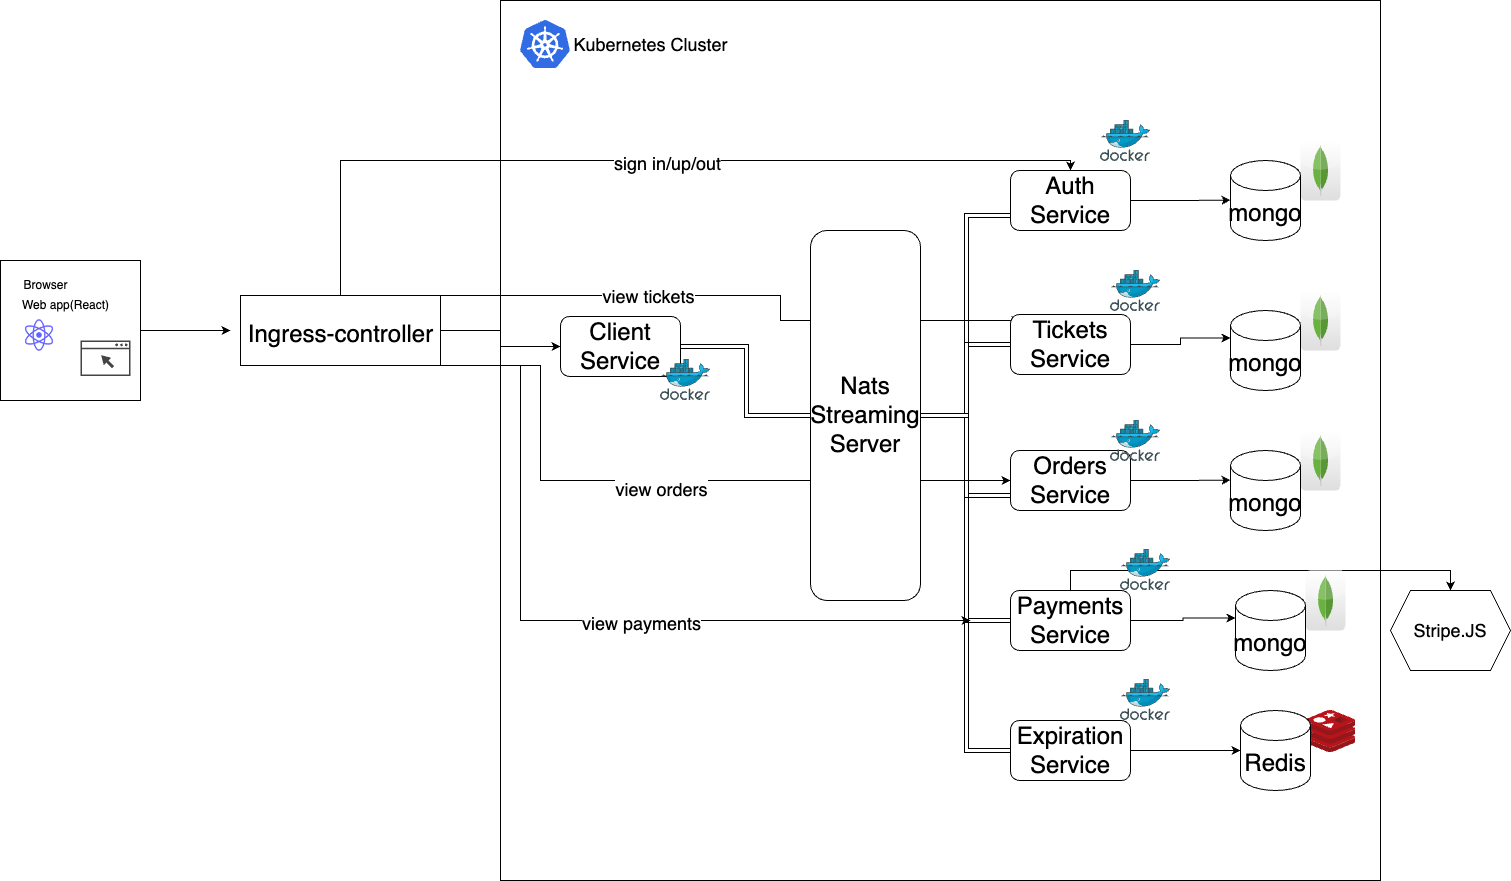

The diagram above was exported from draw.io. Its source (the exported page's mxGraphModel, read from the mxfile embedded in the PNG):
<mxGraphModel dx="2270" dy="2278" grid="1" gridSize="10" guides="1" tooltips="1" connect="1" arrows="1" fold="1" page="1" pageScale="1" pageWidth="850" pageHeight="1100" math="0" shadow="0">
  <root>
    <mxCell id="0" />
    <mxCell id="1" parent="0" />
    <mxCell id="h_3azHU3RWqerWmZ4Ch_-8" style="edgeStyle=orthogonalEdgeStyle;rounded=0;orthogonalLoop=1;jettySize=auto;html=1;exitX=1;exitY=0.5;exitDx=0;exitDy=0;" edge="1" parent="1" source="h_3azHU3RWqerWmZ4Ch_-5">
      <mxGeometry relative="1" as="geometry">
        <mxPoint x="270" y="230" as="targetPoint" />
      </mxGeometry>
    </mxCell>
    <mxCell id="h_3azHU3RWqerWmZ4Ch_-5" value="" style="whiteSpace=wrap;html=1;aspect=fixed;" vertex="1" parent="1">
      <mxGeometry x="40" y="160" width="140" height="140" as="geometry" />
    </mxCell>
    <mxCell id="h_3azHU3RWqerWmZ4Ch_-2" value="" style="sketch=0;pointerEvents=1;shadow=0;dashed=0;html=1;strokeColor=none;fillColor=#434445;aspect=fixed;labelPosition=center;verticalLabelPosition=bottom;verticalAlign=top;align=center;outlineConnect=0;shape=mxgraph.vvd.web_browser;" vertex="1" parent="1">
      <mxGeometry x="120" y="240" width="50" height="35.5" as="geometry" />
    </mxCell>
    <mxCell id="h_3azHU3RWqerWmZ4Ch_-3" value="" style="shape=image;html=1;verticalAlign=top;verticalLabelPosition=bottom;labelBackgroundColor=#ffffff;imageAspect=0;aspect=fixed;image=https://cdn1.iconfinder.com/data/icons/unicons-line-vol-5/24/react-128.png" vertex="1" parent="1">
      <mxGeometry x="60" y="216" width="38" height="38" as="geometry" />
    </mxCell>
    <mxCell id="h_3azHU3RWqerWmZ4Ch_-6" value="Browser" style="text;html=1;resizable=0;autosize=1;align=center;verticalAlign=middle;points=[];fillColor=none;strokeColor=none;rounded=0;" vertex="1" parent="1">
      <mxGeometry x="50" y="170" width="70" height="30" as="geometry" />
    </mxCell>
    <mxCell id="h_3azHU3RWqerWmZ4Ch_-7" value="Web app(React)" style="text;html=1;resizable=0;autosize=1;align=center;verticalAlign=middle;points=[];fillColor=none;strokeColor=none;rounded=0;" vertex="1" parent="1">
      <mxGeometry x="50" y="190" width="110" height="30" as="geometry" />
    </mxCell>
    <mxCell id="h_3azHU3RWqerWmZ4Ch_-9" value="" style="whiteSpace=wrap;html=1;aspect=fixed;" vertex="1" parent="1">
      <mxGeometry x="540" y="-100" width="880" height="880" as="geometry" />
    </mxCell>
    <mxCell id="h_3azHU3RWqerWmZ4Ch_-66" style="edgeStyle=elbowEdgeStyle;rounded=0;orthogonalLoop=1;jettySize=auto;html=1;exitX=1;exitY=0.5;exitDx=0;exitDy=0;entryX=0;entryY=0.5;entryDx=0;entryDy=0;fontSize=18;" edge="1" parent="1" source="h_3azHU3RWqerWmZ4Ch_-11" target="h_3azHU3RWqerWmZ4Ch_-13">
      <mxGeometry relative="1" as="geometry" />
    </mxCell>
    <mxCell id="h_3azHU3RWqerWmZ4Ch_-67" style="edgeStyle=elbowEdgeStyle;rounded=0;orthogonalLoop=1;jettySize=auto;html=1;exitX=0.75;exitY=1;exitDx=0;exitDy=0;fontSize=18;" edge="1" parent="1" source="h_3azHU3RWqerWmZ4Ch_-11">
      <mxGeometry relative="1" as="geometry">
        <mxPoint x="1010" y="520" as="targetPoint" />
        <Array as="points">
          <mxPoint x="560" y="490" />
        </Array>
      </mxGeometry>
    </mxCell>
    <mxCell id="h_3azHU3RWqerWmZ4Ch_-74" value="view payments" style="edgeLabel;html=1;align=center;verticalAlign=middle;resizable=0;points=[];fontSize=18;" vertex="1" connectable="0" parent="h_3azHU3RWqerWmZ4Ch_-67">
      <mxGeometry x="0.2096" y="-2" relative="1" as="geometry">
        <mxPoint x="-1" as="offset" />
      </mxGeometry>
    </mxCell>
    <mxCell id="h_3azHU3RWqerWmZ4Ch_-68" style="edgeStyle=elbowEdgeStyle;rounded=0;orthogonalLoop=1;jettySize=auto;html=1;exitX=0.5;exitY=1;exitDx=0;exitDy=0;entryX=0.5;entryY=0;entryDx=0;entryDy=0;fontSize=18;" edge="1" parent="1" source="h_3azHU3RWqerWmZ4Ch_-11" target="h_3azHU3RWqerWmZ4Ch_-14">
      <mxGeometry relative="1" as="geometry">
        <Array as="points">
          <mxPoint x="470" y="60" />
        </Array>
      </mxGeometry>
    </mxCell>
    <mxCell id="h_3azHU3RWqerWmZ4Ch_-72" value="sign in/up/out" style="edgeLabel;html=1;align=center;verticalAlign=middle;resizable=0;points=[];fontSize=18;" vertex="1" connectable="0" parent="h_3azHU3RWqerWmZ4Ch_-68">
      <mxGeometry x="0.1238" y="-2" relative="1" as="geometry">
        <mxPoint x="1" as="offset" />
      </mxGeometry>
    </mxCell>
    <mxCell id="h_3azHU3RWqerWmZ4Ch_-69" style="edgeStyle=elbowEdgeStyle;rounded=0;orthogonalLoop=1;jettySize=auto;html=1;exitX=0.5;exitY=0;exitDx=0;exitDy=0;fontSize=18;" edge="1" parent="1" source="h_3azHU3RWqerWmZ4Ch_-11">
      <mxGeometry relative="1" as="geometry">
        <mxPoint x="1060" y="220" as="targetPoint" />
        <Array as="points">
          <mxPoint x="820" y="100" />
          <mxPoint x="600" y="150" />
          <mxPoint x="800" y="80" />
          <mxPoint x="970" y="100" />
          <mxPoint x="690" y="100" />
          <mxPoint x="810" y="150" />
          <mxPoint x="1030" y="180" />
          <mxPoint x="960" y="130" />
          <mxPoint x="770" y="120" />
          <mxPoint x="1000" y="110" />
          <mxPoint x="1010" y="100" />
          <mxPoint x="540" y="100" />
        </Array>
      </mxGeometry>
    </mxCell>
    <mxCell id="h_3azHU3RWqerWmZ4Ch_-73" value="view tickets" style="edgeLabel;html=1;align=center;verticalAlign=middle;resizable=0;points=[];fontSize=18;" vertex="1" connectable="0" parent="h_3azHU3RWqerWmZ4Ch_-69">
      <mxGeometry x="-0.124" relative="1" as="geometry">
        <mxPoint x="-1" as="offset" />
      </mxGeometry>
    </mxCell>
    <mxCell id="h_3azHU3RWqerWmZ4Ch_-75" style="edgeStyle=elbowEdgeStyle;rounded=0;orthogonalLoop=1;jettySize=auto;html=1;exitX=0.75;exitY=1;exitDx=0;exitDy=0;fontSize=18;entryX=0;entryY=0.5;entryDx=0;entryDy=0;" edge="1" parent="1" source="h_3azHU3RWqerWmZ4Ch_-11" target="h_3azHU3RWqerWmZ4Ch_-16">
      <mxGeometry relative="1" as="geometry">
        <mxPoint x="1010" y="380" as="targetPoint" />
        <Array as="points">
          <mxPoint x="580" y="360" />
        </Array>
      </mxGeometry>
    </mxCell>
    <mxCell id="h_3azHU3RWqerWmZ4Ch_-76" value="view orders" style="edgeLabel;html=1;align=center;verticalAlign=middle;resizable=0;points=[];fontSize=18;" vertex="1" connectable="0" parent="h_3azHU3RWqerWmZ4Ch_-75">
      <mxGeometry x="0.0504" y="-8" relative="1" as="geometry">
        <mxPoint x="-1" as="offset" />
      </mxGeometry>
    </mxCell>
    <mxCell id="h_3azHU3RWqerWmZ4Ch_-11" value="" style="rounded=0;whiteSpace=wrap;html=1;" vertex="1" parent="1">
      <mxGeometry x="280" y="195" width="200" height="70" as="geometry" />
    </mxCell>
    <mxCell id="h_3azHU3RWqerWmZ4Ch_-12" value="&lt;font style=&quot;font-size: 24px;&quot;&gt;Ingress-controller&lt;/font&gt;" style="text;html=1;resizable=0;autosize=1;align=center;verticalAlign=middle;points=[];fillColor=none;strokeColor=none;rounded=0;" vertex="1" parent="1">
      <mxGeometry x="275" y="214" width="210" height="40" as="geometry" />
    </mxCell>
    <mxCell id="h_3azHU3RWqerWmZ4Ch_-55" style="edgeStyle=elbowEdgeStyle;rounded=0;orthogonalLoop=1;jettySize=auto;html=1;entryX=0.5;entryY=1;entryDx=0;entryDy=0;fontSize=18;exitX=1;exitY=0.5;exitDx=0;exitDy=0;shape=link;" edge="1" parent="1" source="h_3azHU3RWqerWmZ4Ch_-13" target="h_3azHU3RWqerWmZ4Ch_-19">
      <mxGeometry relative="1" as="geometry" />
    </mxCell>
    <mxCell id="h_3azHU3RWqerWmZ4Ch_-13" value="Client Service" style="rounded=1;whiteSpace=wrap;html=1;fontSize=24;" vertex="1" parent="1">
      <mxGeometry x="600" y="216" width="120" height="60" as="geometry" />
    </mxCell>
    <mxCell id="h_3azHU3RWqerWmZ4Ch_-40" style="edgeStyle=orthogonalEdgeStyle;rounded=0;orthogonalLoop=1;jettySize=auto;html=1;exitX=1;exitY=0.5;exitDx=0;exitDy=0;fontSize=24;" edge="1" parent="1" source="h_3azHU3RWqerWmZ4Ch_-14">
      <mxGeometry relative="1" as="geometry">
        <mxPoint x="1270" y="99.66666666666697" as="targetPoint" />
      </mxGeometry>
    </mxCell>
    <mxCell id="h_3azHU3RWqerWmZ4Ch_-14" value="Auth&lt;br&gt;Service" style="rounded=1;whiteSpace=wrap;html=1;fontSize=24;" vertex="1" parent="1">
      <mxGeometry x="1050" y="70" width="120" height="60" as="geometry" />
    </mxCell>
    <mxCell id="h_3azHU3RWqerWmZ4Ch_-41" style="edgeStyle=orthogonalEdgeStyle;rounded=0;orthogonalLoop=1;jettySize=auto;html=1;exitX=1;exitY=0.5;exitDx=0;exitDy=0;entryX=0;entryY=0;entryDx=0;entryDy=27.5;entryPerimeter=0;fontSize=24;" edge="1" parent="1" source="h_3azHU3RWqerWmZ4Ch_-15" target="h_3azHU3RWqerWmZ4Ch_-26">
      <mxGeometry relative="1" as="geometry" />
    </mxCell>
    <mxCell id="h_3azHU3RWqerWmZ4Ch_-15" value="Tickets&lt;br&gt;Service" style="rounded=1;whiteSpace=wrap;html=1;fontSize=24;" vertex="1" parent="1">
      <mxGeometry x="1050" y="214" width="120" height="60" as="geometry" />
    </mxCell>
    <mxCell id="h_3azHU3RWqerWmZ4Ch_-42" style="edgeStyle=orthogonalEdgeStyle;rounded=0;orthogonalLoop=1;jettySize=auto;html=1;exitX=1;exitY=0.5;exitDx=0;exitDy=0;fontSize=24;" edge="1" parent="1" source="h_3azHU3RWqerWmZ4Ch_-16">
      <mxGeometry relative="1" as="geometry">
        <mxPoint x="1270" y="379.66666666666697" as="targetPoint" />
      </mxGeometry>
    </mxCell>
    <mxCell id="h_3azHU3RWqerWmZ4Ch_-16" value="Orders&lt;br&gt;Service" style="rounded=1;whiteSpace=wrap;html=1;fontSize=24;" vertex="1" parent="1">
      <mxGeometry x="1050" y="350" width="120" height="60" as="geometry" />
    </mxCell>
    <mxCell id="h_3azHU3RWqerWmZ4Ch_-43" style="edgeStyle=orthogonalEdgeStyle;rounded=0;orthogonalLoop=1;jettySize=auto;html=1;exitX=1;exitY=0.5;exitDx=0;exitDy=0;entryX=0;entryY=0;entryDx=0;entryDy=27.5;entryPerimeter=0;fontSize=24;" edge="1" parent="1" source="h_3azHU3RWqerWmZ4Ch_-17" target="h_3azHU3RWqerWmZ4Ch_-33">
      <mxGeometry relative="1" as="geometry" />
    </mxCell>
    <mxCell id="h_3azHU3RWqerWmZ4Ch_-50" style="edgeStyle=orthogonalEdgeStyle;rounded=0;orthogonalLoop=1;jettySize=auto;html=1;exitX=0.5;exitY=1;exitDx=0;exitDy=0;entryX=0.5;entryY=0;entryDx=0;entryDy=0;fontSize=18;" edge="1" parent="1" source="h_3azHU3RWqerWmZ4Ch_-17" target="h_3azHU3RWqerWmZ4Ch_-49">
      <mxGeometry relative="1" as="geometry">
        <Array as="points">
          <mxPoint x="1110" y="470" />
          <mxPoint x="1490" y="470" />
        </Array>
      </mxGeometry>
    </mxCell>
    <mxCell id="h_3azHU3RWqerWmZ4Ch_-17" value="Payments&lt;br&gt;Service" style="rounded=1;whiteSpace=wrap;html=1;fontSize=24;" vertex="1" parent="1">
      <mxGeometry x="1050" y="490" width="120" height="60" as="geometry" />
    </mxCell>
    <mxCell id="h_3azHU3RWqerWmZ4Ch_-44" style="edgeStyle=orthogonalEdgeStyle;rounded=0;orthogonalLoop=1;jettySize=auto;html=1;exitX=1;exitY=0.5;exitDx=0;exitDy=0;entryX=0;entryY=0.5;entryDx=0;entryDy=0;entryPerimeter=0;fontSize=24;" edge="1" parent="1" source="h_3azHU3RWqerWmZ4Ch_-18" target="h_3azHU3RWqerWmZ4Ch_-38">
      <mxGeometry relative="1" as="geometry" />
    </mxCell>
    <mxCell id="h_3azHU3RWqerWmZ4Ch_-18" value="Expiration&lt;br&gt;Service" style="rounded=1;whiteSpace=wrap;html=1;fontSize=24;" vertex="1" parent="1">
      <mxGeometry x="1050" y="620" width="120" height="60" as="geometry" />
    </mxCell>
    <mxCell id="h_3azHU3RWqerWmZ4Ch_-59" style="edgeStyle=elbowEdgeStyle;shape=link;rounded=0;orthogonalLoop=1;jettySize=auto;html=1;exitX=0.5;exitY=0;exitDx=0;exitDy=0;entryX=0;entryY=0.75;entryDx=0;entryDy=0;fontSize=18;" edge="1" parent="1" source="h_3azHU3RWqerWmZ4Ch_-19" target="h_3azHU3RWqerWmZ4Ch_-14">
      <mxGeometry relative="1" as="geometry" />
    </mxCell>
    <mxCell id="h_3azHU3RWqerWmZ4Ch_-60" style="edgeStyle=elbowEdgeStyle;shape=link;rounded=0;orthogonalLoop=1;jettySize=auto;html=1;exitX=0.5;exitY=0;exitDx=0;exitDy=0;entryX=0;entryY=0.5;entryDx=0;entryDy=0;fontSize=18;" edge="1" parent="1" source="h_3azHU3RWqerWmZ4Ch_-19" target="h_3azHU3RWqerWmZ4Ch_-15">
      <mxGeometry relative="1" as="geometry" />
    </mxCell>
    <mxCell id="h_3azHU3RWqerWmZ4Ch_-61" style="edgeStyle=elbowEdgeStyle;shape=link;rounded=0;orthogonalLoop=1;jettySize=auto;html=1;exitX=0.5;exitY=0;exitDx=0;exitDy=0;entryX=0;entryY=0.75;entryDx=0;entryDy=0;fontSize=18;" edge="1" parent="1" source="h_3azHU3RWqerWmZ4Ch_-19" target="h_3azHU3RWqerWmZ4Ch_-16">
      <mxGeometry relative="1" as="geometry" />
    </mxCell>
    <mxCell id="h_3azHU3RWqerWmZ4Ch_-62" style="edgeStyle=elbowEdgeStyle;shape=link;rounded=0;orthogonalLoop=1;jettySize=auto;html=1;exitX=0.5;exitY=0;exitDx=0;exitDy=0;entryX=0;entryY=0.5;entryDx=0;entryDy=0;fontSize=18;" edge="1" parent="1" source="h_3azHU3RWqerWmZ4Ch_-19" target="h_3azHU3RWqerWmZ4Ch_-17">
      <mxGeometry relative="1" as="geometry" />
    </mxCell>
    <mxCell id="h_3azHU3RWqerWmZ4Ch_-63" style="edgeStyle=elbowEdgeStyle;shape=link;rounded=0;orthogonalLoop=1;jettySize=auto;html=1;exitX=0.5;exitY=0;exitDx=0;exitDy=0;entryX=0;entryY=0.5;entryDx=0;entryDy=0;fontSize=18;" edge="1" parent="1" source="h_3azHU3RWqerWmZ4Ch_-19" target="h_3azHU3RWqerWmZ4Ch_-18">
      <mxGeometry relative="1" as="geometry" />
    </mxCell>
    <mxCell id="h_3azHU3RWqerWmZ4Ch_-19" value="Nats&lt;br&gt;Streaming&lt;br&gt;Server" style="rounded=1;whiteSpace=wrap;html=1;fontSize=24;direction=south;" vertex="1" parent="1">
      <mxGeometry x="850" y="130" width="110" height="370" as="geometry" />
    </mxCell>
    <mxCell id="h_3azHU3RWqerWmZ4Ch_-23" value="" style="group" vertex="1" connectable="0" parent="1">
      <mxGeometry x="1270" y="40" width="110" height="100" as="geometry" />
    </mxCell>
    <mxCell id="h_3azHU3RWqerWmZ4Ch_-21" value="" style="dashed=0;outlineConnect=0;html=1;align=center;labelPosition=center;verticalLabelPosition=bottom;verticalAlign=top;shape=mxgraph.webicons.mongodb;gradientColor=#DFDEDE;fontSize=24;" vertex="1" parent="h_3azHU3RWqerWmZ4Ch_-23">
      <mxGeometry x="70" width="40" height="60" as="geometry" />
    </mxCell>
    <mxCell id="h_3azHU3RWqerWmZ4Ch_-22" value="mongo" style="shape=cylinder3;whiteSpace=wrap;html=1;boundedLbl=1;backgroundOutline=1;size=15;fontSize=24;" vertex="1" parent="h_3azHU3RWqerWmZ4Ch_-23">
      <mxGeometry y="20" width="70" height="80" as="geometry" />
    </mxCell>
    <mxCell id="h_3azHU3RWqerWmZ4Ch_-24" value="" style="group" vertex="1" connectable="0" parent="1">
      <mxGeometry x="1270" y="190" width="110" height="100" as="geometry" />
    </mxCell>
    <mxCell id="h_3azHU3RWqerWmZ4Ch_-25" value="" style="dashed=0;outlineConnect=0;html=1;align=center;labelPosition=center;verticalLabelPosition=bottom;verticalAlign=top;shape=mxgraph.webicons.mongodb;gradientColor=#DFDEDE;fontSize=24;" vertex="1" parent="h_3azHU3RWqerWmZ4Ch_-24">
      <mxGeometry x="70" width="40" height="60" as="geometry" />
    </mxCell>
    <mxCell id="h_3azHU3RWqerWmZ4Ch_-26" value="mongo" style="shape=cylinder3;whiteSpace=wrap;html=1;boundedLbl=1;backgroundOutline=1;size=15;fontSize=24;" vertex="1" parent="h_3azHU3RWqerWmZ4Ch_-24">
      <mxGeometry y="20" width="70" height="80" as="geometry" />
    </mxCell>
    <mxCell id="h_3azHU3RWqerWmZ4Ch_-28" value="" style="group" vertex="1" connectable="0" parent="1">
      <mxGeometry x="1270" y="330" width="110" height="100" as="geometry" />
    </mxCell>
    <mxCell id="h_3azHU3RWqerWmZ4Ch_-29" value="" style="dashed=0;outlineConnect=0;html=1;align=center;labelPosition=center;verticalLabelPosition=bottom;verticalAlign=top;shape=mxgraph.webicons.mongodb;gradientColor=#DFDEDE;fontSize=24;" vertex="1" parent="h_3azHU3RWqerWmZ4Ch_-28">
      <mxGeometry x="70" width="40" height="60" as="geometry" />
    </mxCell>
    <mxCell id="h_3azHU3RWqerWmZ4Ch_-30" value="mongo" style="shape=cylinder3;whiteSpace=wrap;html=1;boundedLbl=1;backgroundOutline=1;size=15;fontSize=24;" vertex="1" parent="h_3azHU3RWqerWmZ4Ch_-28">
      <mxGeometry y="20" width="70" height="80" as="geometry" />
    </mxCell>
    <mxCell id="h_3azHU3RWqerWmZ4Ch_-31" value="" style="group" vertex="1" connectable="0" parent="1">
      <mxGeometry x="1275" y="470" width="110" height="100" as="geometry" />
    </mxCell>
    <mxCell id="h_3azHU3RWqerWmZ4Ch_-32" value="" style="dashed=0;outlineConnect=0;html=1;align=center;labelPosition=center;verticalLabelPosition=bottom;verticalAlign=top;shape=mxgraph.webicons.mongodb;gradientColor=#DFDEDE;fontSize=24;" vertex="1" parent="h_3azHU3RWqerWmZ4Ch_-31">
      <mxGeometry x="70" width="40" height="60" as="geometry" />
    </mxCell>
    <mxCell id="h_3azHU3RWqerWmZ4Ch_-33" value="mongo" style="shape=cylinder3;whiteSpace=wrap;html=1;boundedLbl=1;backgroundOutline=1;size=15;fontSize=24;" vertex="1" parent="h_3azHU3RWqerWmZ4Ch_-31">
      <mxGeometry y="20" width="70" height="80" as="geometry" />
    </mxCell>
    <mxCell id="h_3azHU3RWqerWmZ4Ch_-39" value="" style="group" vertex="1" connectable="0" parent="1">
      <mxGeometry x="1280" y="610" width="115" height="80" as="geometry" />
    </mxCell>
    <mxCell id="h_3azHU3RWqerWmZ4Ch_-35" value="" style="sketch=0;aspect=fixed;html=1;points=[];align=center;image;fontSize=12;image=img/lib/mscae/Cache_Redis_Product.svg;" vertex="1" parent="h_3azHU3RWqerWmZ4Ch_-39">
      <mxGeometry x="65" width="50" height="42" as="geometry" />
    </mxCell>
    <mxCell id="h_3azHU3RWqerWmZ4Ch_-38" value="Redis" style="shape=cylinder3;whiteSpace=wrap;html=1;boundedLbl=1;backgroundOutline=1;size=15;fontSize=24;" vertex="1" parent="h_3azHU3RWqerWmZ4Ch_-39">
      <mxGeometry width="70" height="80" as="geometry" />
    </mxCell>
    <mxCell id="h_3azHU3RWqerWmZ4Ch_-45" value="" style="sketch=0;aspect=fixed;html=1;points=[];align=center;image;fontSize=12;image=img/lib/mscae/Docker.svg;" vertex="1" parent="1">
      <mxGeometry x="700" y="259" width="50" height="41" as="geometry" />
    </mxCell>
    <mxCell id="h_3azHU3RWqerWmZ4Ch_-46" value="" style="sketch=0;aspect=fixed;html=1;points=[];align=center;image;fontSize=12;image=img/lib/mscae/Kubernetes.svg;" vertex="1" parent="1">
      <mxGeometry x="560" y="-80" width="50" height="48" as="geometry" />
    </mxCell>
    <mxCell id="h_3azHU3RWqerWmZ4Ch_-47" value="&lt;font style=&quot;font-size: 18px;&quot;&gt;Kubernetes Cluster&lt;/font&gt;" style="text;html=1;resizable=0;autosize=1;align=center;verticalAlign=middle;points=[];fillColor=none;strokeColor=none;rounded=0;" vertex="1" parent="1">
      <mxGeometry x="600" y="-76" width="180" height="40" as="geometry" />
    </mxCell>
    <mxCell id="h_3azHU3RWqerWmZ4Ch_-48" value="" style="sketch=0;aspect=fixed;html=1;points=[];align=center;image;fontSize=12;image=img/lib/mscae/Docker.svg;" vertex="1" parent="1">
      <mxGeometry x="1140" y="20" width="50" height="41" as="geometry" />
    </mxCell>
    <mxCell id="h_3azHU3RWqerWmZ4Ch_-49" value="Stripe.JS" style="shape=hexagon;perimeter=hexagonPerimeter2;whiteSpace=wrap;html=1;fixedSize=1;fontSize=18;" vertex="1" parent="1">
      <mxGeometry x="1430" y="490" width="120" height="80" as="geometry" />
    </mxCell>
    <mxCell id="h_3azHU3RWqerWmZ4Ch_-51" value="" style="sketch=0;aspect=fixed;html=1;points=[];align=center;image;fontSize=12;image=img/lib/mscae/Docker.svg;" vertex="1" parent="1">
      <mxGeometry x="1150" y="170" width="50" height="41" as="geometry" />
    </mxCell>
    <mxCell id="h_3azHU3RWqerWmZ4Ch_-52" value="" style="sketch=0;aspect=fixed;html=1;points=[];align=center;image;fontSize=12;image=img/lib/mscae/Docker.svg;" vertex="1" parent="1">
      <mxGeometry x="1150" y="320" width="50" height="41" as="geometry" />
    </mxCell>
    <mxCell id="h_3azHU3RWqerWmZ4Ch_-53" value="" style="sketch=0;aspect=fixed;html=1;points=[];align=center;image;fontSize=12;image=img/lib/mscae/Docker.svg;" vertex="1" parent="1">
      <mxGeometry x="1160" y="449" width="50" height="41" as="geometry" />
    </mxCell>
    <mxCell id="h_3azHU3RWqerWmZ4Ch_-54" value="" style="sketch=0;aspect=fixed;html=1;points=[];align=center;image;fontSize=12;image=img/lib/mscae/Docker.svg;" vertex="1" parent="1">
      <mxGeometry x="1160" y="579" width="50" height="41" as="geometry" />
    </mxCell>
  </root>
</mxGraphModel>